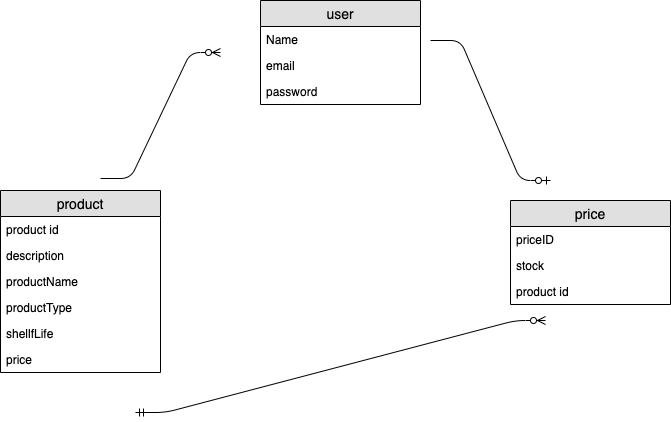

The diagram above was exported from draw.io. Its source (the exported page's mxGraphModel, read from the mxfile embedded in the PNG):
<mxGraphModel dx="857" dy="526" grid="1" gridSize="10" guides="1" tooltips="1" connect="1" arrows="1" fold="1" page="1" pageScale="1" pageWidth="850" pageHeight="1100" math="0" shadow="0">
  <root>
    <mxCell id="0" />
    <mxCell id="1" parent="0" />
    <mxCell id="cgawRDrYKElJXk5HFTfB-1" value="user" style="swimlane;fontStyle=0;childLayout=stackLayout;horizontal=1;startSize=26;fillColor=#e0e0e0;horizontalStack=0;resizeParent=1;resizeParentMax=0;resizeLast=0;collapsible=1;marginBottom=0;swimlaneFillColor=#ffffff;align=center;fontSize=14;" vertex="1" parent="1">
      <mxGeometry x="280" y="90" width="160" height="104" as="geometry" />
    </mxCell>
    <mxCell id="cgawRDrYKElJXk5HFTfB-2" value="Name" style="text;strokeColor=none;fillColor=none;spacingLeft=4;spacingRight=4;overflow=hidden;rotatable=0;points=[[0,0.5],[1,0.5]];portConstraint=eastwest;fontSize=12;" vertex="1" parent="cgawRDrYKElJXk5HFTfB-1">
      <mxGeometry y="26" width="160" height="26" as="geometry" />
    </mxCell>
    <mxCell id="cgawRDrYKElJXk5HFTfB-3" value="email" style="text;strokeColor=none;fillColor=none;spacingLeft=4;spacingRight=4;overflow=hidden;rotatable=0;points=[[0,0.5],[1,0.5]];portConstraint=eastwest;fontSize=12;" vertex="1" parent="cgawRDrYKElJXk5HFTfB-1">
      <mxGeometry y="52" width="160" height="26" as="geometry" />
    </mxCell>
    <mxCell id="cgawRDrYKElJXk5HFTfB-4" value="password" style="text;strokeColor=none;fillColor=none;spacingLeft=4;spacingRight=4;overflow=hidden;rotatable=0;points=[[0,0.5],[1,0.5]];portConstraint=eastwest;fontSize=12;" vertex="1" parent="cgawRDrYKElJXk5HFTfB-1">
      <mxGeometry y="78" width="160" height="26" as="geometry" />
    </mxCell>
    <mxCell id="cgawRDrYKElJXk5HFTfB-5" value="price" style="swimlane;fontStyle=0;childLayout=stackLayout;horizontal=1;startSize=26;fillColor=#e0e0e0;horizontalStack=0;resizeParent=1;resizeParentMax=0;resizeLast=0;collapsible=1;marginBottom=0;swimlaneFillColor=#ffffff;align=center;fontSize=14;" vertex="1" parent="1">
      <mxGeometry x="530" y="290" width="160" height="104" as="geometry" />
    </mxCell>
    <mxCell id="cgawRDrYKElJXk5HFTfB-6" value="priceID" style="text;strokeColor=none;fillColor=none;spacingLeft=4;spacingRight=4;overflow=hidden;rotatable=0;points=[[0,0.5],[1,0.5]];portConstraint=eastwest;fontSize=12;" vertex="1" parent="cgawRDrYKElJXk5HFTfB-5">
      <mxGeometry y="26" width="160" height="26" as="geometry" />
    </mxCell>
    <mxCell id="cgawRDrYKElJXk5HFTfB-7" value="stock" style="text;strokeColor=none;fillColor=none;spacingLeft=4;spacingRight=4;overflow=hidden;rotatable=0;points=[[0,0.5],[1,0.5]];portConstraint=eastwest;fontSize=12;" vertex="1" parent="cgawRDrYKElJXk5HFTfB-5">
      <mxGeometry y="52" width="160" height="26" as="geometry" />
    </mxCell>
    <mxCell id="cgawRDrYKElJXk5HFTfB-8" value="product id" style="text;strokeColor=none;fillColor=none;spacingLeft=4;spacingRight=4;overflow=hidden;rotatable=0;points=[[0,0.5],[1,0.5]];portConstraint=eastwest;fontSize=12;" vertex="1" parent="cgawRDrYKElJXk5HFTfB-5">
      <mxGeometry y="78" width="160" height="26" as="geometry" />
    </mxCell>
    <mxCell id="cgawRDrYKElJXk5HFTfB-9" value="product" style="swimlane;fontStyle=0;childLayout=stackLayout;horizontal=1;startSize=26;fillColor=#e0e0e0;horizontalStack=0;resizeParent=1;resizeParentMax=0;resizeLast=0;collapsible=1;marginBottom=0;swimlaneFillColor=#ffffff;align=center;fontSize=14;" vertex="1" parent="1">
      <mxGeometry x="20" y="280" width="160" height="182" as="geometry" />
    </mxCell>
    <mxCell id="cgawRDrYKElJXk5HFTfB-10" value="product id" style="text;strokeColor=none;fillColor=none;spacingLeft=4;spacingRight=4;overflow=hidden;rotatable=0;points=[[0,0.5],[1,0.5]];portConstraint=eastwest;fontSize=12;" vertex="1" parent="cgawRDrYKElJXk5HFTfB-9">
      <mxGeometry y="26" width="160" height="26" as="geometry" />
    </mxCell>
    <mxCell id="cgawRDrYKElJXk5HFTfB-11" value="description" style="text;strokeColor=none;fillColor=none;spacingLeft=4;spacingRight=4;overflow=hidden;rotatable=0;points=[[0,0.5],[1,0.5]];portConstraint=eastwest;fontSize=12;" vertex="1" parent="cgawRDrYKElJXk5HFTfB-9">
      <mxGeometry y="52" width="160" height="26" as="geometry" />
    </mxCell>
    <mxCell id="cgawRDrYKElJXk5HFTfB-12" value="productName" style="text;strokeColor=none;fillColor=none;spacingLeft=4;spacingRight=4;overflow=hidden;rotatable=0;points=[[0,0.5],[1,0.5]];portConstraint=eastwest;fontSize=12;" vertex="1" parent="cgawRDrYKElJXk5HFTfB-9">
      <mxGeometry y="78" width="160" height="26" as="geometry" />
    </mxCell>
    <mxCell id="cgawRDrYKElJXk5HFTfB-13" value="productType" style="text;strokeColor=none;fillColor=none;spacingLeft=4;spacingRight=4;overflow=hidden;rotatable=0;points=[[0,0.5],[1,0.5]];portConstraint=eastwest;fontSize=12;" vertex="1" parent="cgawRDrYKElJXk5HFTfB-9">
      <mxGeometry y="104" width="160" height="26" as="geometry" />
    </mxCell>
    <mxCell id="cgawRDrYKElJXk5HFTfB-14" value="shellfLife" style="text;strokeColor=none;fillColor=none;spacingLeft=4;spacingRight=4;overflow=hidden;rotatable=0;points=[[0,0.5],[1,0.5]];portConstraint=eastwest;fontSize=12;" vertex="1" parent="cgawRDrYKElJXk5HFTfB-9">
      <mxGeometry y="130" width="160" height="26" as="geometry" />
    </mxCell>
    <mxCell id="cgawRDrYKElJXk5HFTfB-15" value="price" style="text;strokeColor=none;fillColor=none;spacingLeft=4;spacingRight=4;overflow=hidden;rotatable=0;points=[[0,0.5],[1,0.5]];portConstraint=eastwest;fontSize=12;" vertex="1" parent="cgawRDrYKElJXk5HFTfB-9">
      <mxGeometry y="156" width="160" height="26" as="geometry" />
    </mxCell>
    <mxCell id="cgawRDrYKElJXk5HFTfB-16" value="" style="edgeStyle=entityRelationEdgeStyle;fontSize=12;html=1;endArrow=ERzeroToMany;endFill=1;" edge="1" parent="1">
      <mxGeometry width="100" height="100" relative="1" as="geometry">
        <mxPoint x="120" y="268" as="sourcePoint" />
        <mxPoint x="240" y="142" as="targetPoint" />
      </mxGeometry>
    </mxCell>
    <mxCell id="cgawRDrYKElJXk5HFTfB-17" value="" style="edgeStyle=entityRelationEdgeStyle;fontSize=12;html=1;endArrow=ERzeroToMany;startArrow=ERmandOne;" edge="1" parent="1">
      <mxGeometry width="100" height="100" relative="1" as="geometry">
        <mxPoint x="155" y="502" as="sourcePoint" />
        <mxPoint x="565" y="410" as="targetPoint" />
      </mxGeometry>
    </mxCell>
    <mxCell id="cgawRDrYKElJXk5HFTfB-18" value="" style="edgeStyle=entityRelationEdgeStyle;fontSize=12;html=1;endArrow=ERzeroToOne;endFill=1;" edge="1" parent="1">
      <mxGeometry width="100" height="100" relative="1" as="geometry">
        <mxPoint x="450" y="130" as="sourcePoint" />
        <mxPoint x="570" y="270" as="targetPoint" />
      </mxGeometry>
    </mxCell>
  </root>
</mxGraphModel>